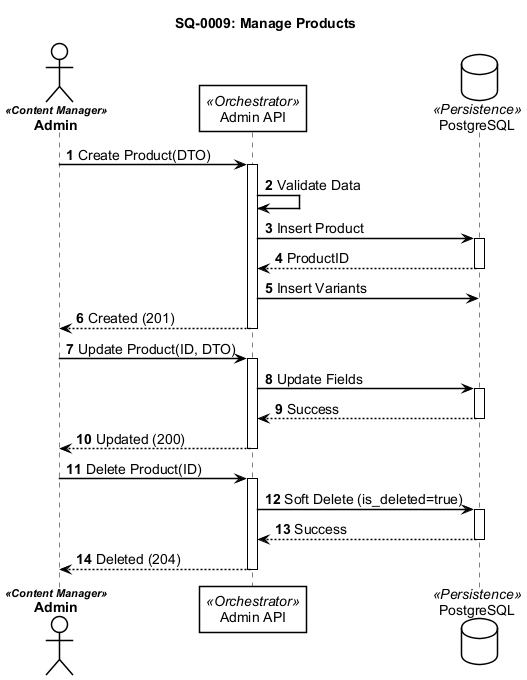

The diagram above was rendered by PlantUML. Its source (embedded in the PNG):
@startuml
!include ../_shared/sequence-styles.iuml

title SQ-0009: Manage Products
autonumber

actor "Admin" as Admin <<Content Manager>>
participant "Admin API" as API <<Orchestrator>>
database "PostgreSQL" as DB <<Persistence>>

Admin -> API: Create Product(DTO)
activate API
    API -> API: Validate Data
    API -> DB: Insert Product
    activate DB
    DB --> API: ProductID
    deactivate DB
    API -> DB: Insert Variants
    API --> Admin: Created (201)
deactivate API

Admin -> API: Update Product(ID, DTO)
activate API
    API -> DB: Update Fields
    activate DB
    DB --> API: Success
    deactivate DB
    API --> Admin: Updated (200)
deactivate API

Admin -> API: Delete Product(ID)
activate API
    API -> DB: Soft Delete (is_deleted=true)
    activate DB
    DB --> API: Success
    deactivate DB
    API --> Admin: Deleted (204)
deactivate API

@enduml